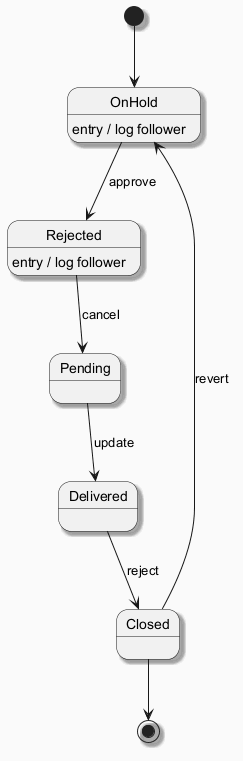

The diagram above was rendered by PlantUML. Its source (embedded in the PNG):
@startuml
skinparam backgroundColor #FAFAFA
skinparam classBackgroundColor #FFF3E0
skinparam classBorderColor #E65100
skinparam shadowing true
[*] --> OnHold
OnHold --> Rejected : approve
OnHold : entry / log follower
Rejected --> Pending : cancel
Rejected : entry / log follower
Pending --> Delivered : update
Delivered --> Closed : reject
Closed --> OnHold : revert
Closed --> [*]
@enduml